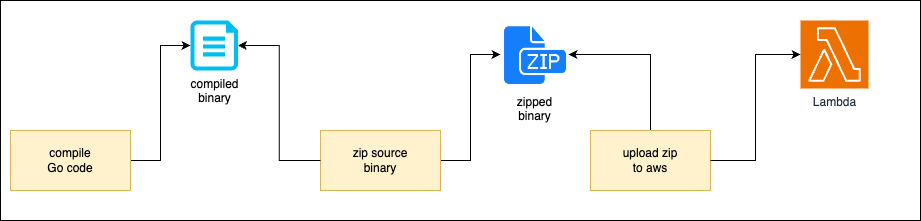

The diagram above was exported from draw.io. Its source (the exported page's mxGraphModel, read from the mxfile embedded in the PNG):
<mxGraphModel dx="2284" dy="795" grid="1" gridSize="10" guides="1" tooltips="1" connect="1" arrows="1" fold="1" page="1" pageScale="1" pageWidth="850" pageHeight="1100" math="0" shadow="0">
  <root>
    <mxCell id="0" />
    <mxCell id="1" parent="0" />
    <mxCell id="8hfxQ5UwW8UCAqvgg4sS-1" value="" style="rounded=0;whiteSpace=wrap;html=1;" vertex="1" parent="1">
      <mxGeometry x="-70" y="130" width="920" height="220" as="geometry" />
    </mxCell>
    <mxCell id="8hfxQ5UwW8UCAqvgg4sS-6" style="edgeStyle=orthogonalEdgeStyle;rounded=0;orthogonalLoop=1;jettySize=auto;html=1;exitX=1;exitY=0.5;exitDx=0;exitDy=0;entryX=0;entryY=0.5;entryDx=0;entryDy=0;entryPerimeter=0;" edge="1" parent="1" source="8hfxQ5UwW8UCAqvgg4sS-2" target="8hfxQ5UwW8UCAqvgg4sS-5">
      <mxGeometry relative="1" as="geometry" />
    </mxCell>
    <mxCell id="8hfxQ5UwW8UCAqvgg4sS-2" value="compile&lt;div&gt;Go code&lt;/div&gt;" style="rounded=0;whiteSpace=wrap;html=1;fillColor=#fff2cc;strokeColor=#d6b656;" vertex="1" parent="1">
      <mxGeometry x="-60" y="260" width="120" height="60" as="geometry" />
    </mxCell>
    <mxCell id="8hfxQ5UwW8UCAqvgg4sS-12" style="edgeStyle=orthogonalEdgeStyle;rounded=0;orthogonalLoop=1;jettySize=auto;html=1;exitX=1;exitY=0.5;exitDx=0;exitDy=0;entryX=0;entryY=0.5;entryDx=0;entryDy=0;" edge="1" parent="1" source="8hfxQ5UwW8UCAqvgg4sS-3" target="8hfxQ5UwW8UCAqvgg4sS-10">
      <mxGeometry relative="1" as="geometry" />
    </mxCell>
    <mxCell id="8hfxQ5UwW8UCAqvgg4sS-3" value="zip source&lt;div&gt;binary&lt;/div&gt;" style="rounded=0;whiteSpace=wrap;html=1;fillColor=#fff2cc;strokeColor=#d6b656;" vertex="1" parent="1">
      <mxGeometry x="250" y="260" width="120" height="60" as="geometry" />
    </mxCell>
    <mxCell id="8hfxQ5UwW8UCAqvgg4sS-5" value="compiled&lt;div&gt;binary&lt;/div&gt;" style="verticalLabelPosition=bottom;html=1;verticalAlign=top;align=center;strokeColor=none;fillColor=#00BEF2;shape=mxgraph.azure.cloud_services_configuration_file;pointerEvents=1;" vertex="1" parent="1">
      <mxGeometry x="120" y="150" width="47.5" height="50" as="geometry" />
    </mxCell>
    <mxCell id="8hfxQ5UwW8UCAqvgg4sS-7" style="edgeStyle=orthogonalEdgeStyle;rounded=0;orthogonalLoop=1;jettySize=auto;html=1;entryX=1;entryY=0.5;entryDx=0;entryDy=0;entryPerimeter=0;" edge="1" parent="1" source="8hfxQ5UwW8UCAqvgg4sS-3" target="8hfxQ5UwW8UCAqvgg4sS-5">
      <mxGeometry relative="1" as="geometry" />
    </mxCell>
    <mxCell id="8hfxQ5UwW8UCAqvgg4sS-10" value="zipped&lt;div&gt;binary&lt;/div&gt;" style="shape=image;html=1;verticalAlign=top;verticalLabelPosition=bottom;labelBackgroundColor=#ffffff;imageAspect=0;aspect=fixed;image=https://cdn1.iconfinder.com/data/icons/hawcons/32/699233-icon-124-document-file-zip-128.png" vertex="1" parent="1">
      <mxGeometry x="430" y="150" width="68" height="68" as="geometry" />
    </mxCell>
    <mxCell id="8hfxQ5UwW8UCAqvgg4sS-13" style="edgeStyle=orthogonalEdgeStyle;rounded=0;orthogonalLoop=1;jettySize=auto;html=1;exitX=0.5;exitY=0;exitDx=0;exitDy=0;entryX=1;entryY=0.5;entryDx=0;entryDy=0;" edge="1" parent="1" source="8hfxQ5UwW8UCAqvgg4sS-11" target="8hfxQ5UwW8UCAqvgg4sS-10">
      <mxGeometry relative="1" as="geometry" />
    </mxCell>
    <mxCell id="8hfxQ5UwW8UCAqvgg4sS-11" value="upload zip&lt;div&gt;to aws&lt;/div&gt;" style="rounded=0;whiteSpace=wrap;html=1;fillColor=#fff2cc;strokeColor=#d6b656;" vertex="1" parent="1">
      <mxGeometry x="520" y="260" width="120" height="60" as="geometry" />
    </mxCell>
    <mxCell id="8hfxQ5UwW8UCAqvgg4sS-14" value="Lambda" style="sketch=0;points=[[0,0,0],[0.25,0,0],[0.5,0,0],[0.75,0,0],[1,0,0],[0,1,0],[0.25,1,0],[0.5,1,0],[0.75,1,0],[1,1,0],[0,0.25,0],[0,0.5,0],[0,0.75,0],[1,0.25,0],[1,0.5,0],[1,0.75,0]];outlineConnect=0;fontColor=#232F3E;fillColor=#ED7100;strokeColor=#ffffff;dashed=0;verticalLabelPosition=bottom;verticalAlign=top;align=center;html=1;fontSize=12;fontStyle=0;aspect=fixed;shape=mxgraph.aws4.resourceIcon;resIcon=mxgraph.aws4.lambda;" vertex="1" parent="1">
      <mxGeometry x="730" y="150" width="68" height="68" as="geometry" />
    </mxCell>
    <mxCell id="8hfxQ5UwW8UCAqvgg4sS-15" style="edgeStyle=orthogonalEdgeStyle;rounded=0;orthogonalLoop=1;jettySize=auto;html=1;exitX=1;exitY=0.5;exitDx=0;exitDy=0;entryX=0;entryY=0.5;entryDx=0;entryDy=0;entryPerimeter=0;" edge="1" parent="1" source="8hfxQ5UwW8UCAqvgg4sS-11" target="8hfxQ5UwW8UCAqvgg4sS-14">
      <mxGeometry relative="1" as="geometry" />
    </mxCell>
  </root>
</mxGraphModel>